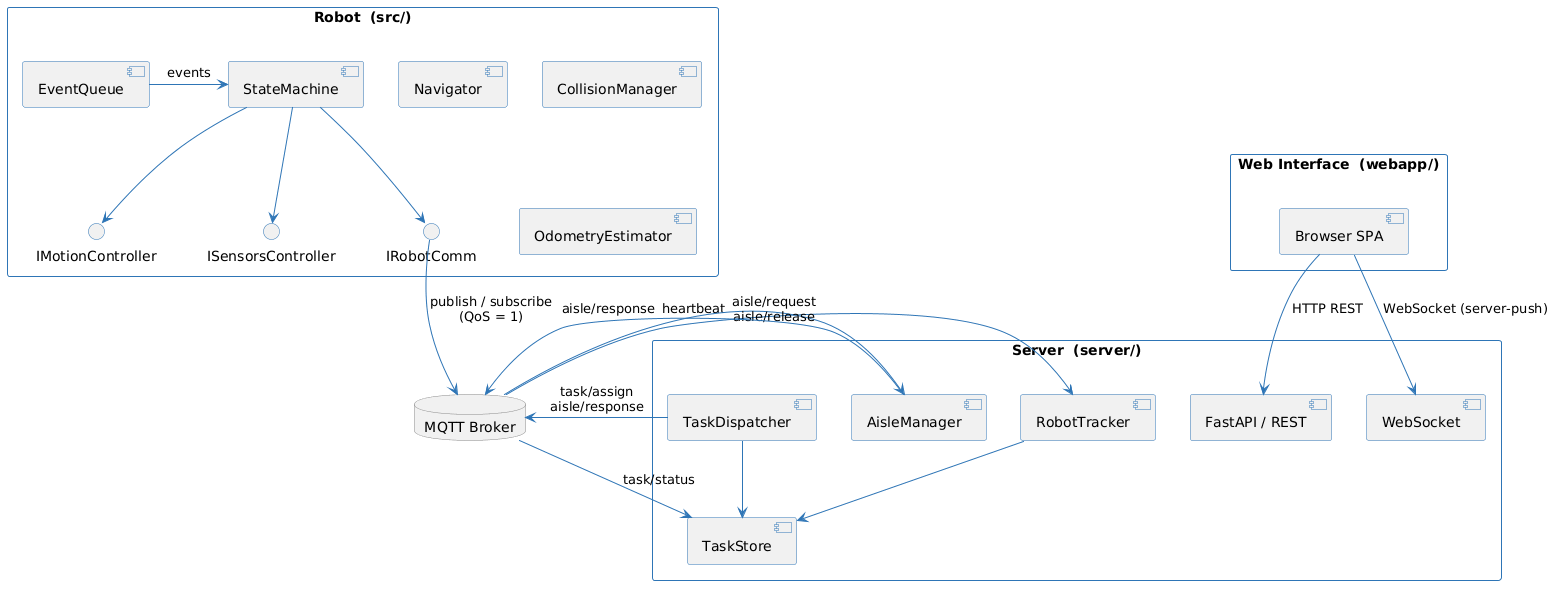

The diagram above was rendered by PlantUML. Its source (embedded in the PNG):
@startuml
skinparam backgroundColor white
skinparam defaultFontName Arial
skinparam packageStyle rectangle
skinparam shadowing false
skinparam ArrowColor #2E75B6
skinparam PackageBorderColor #2E75B6
skinparam PackageFontColor #1F4E79
skinparam ComponentBorderColor #2E75B6
skinparam InterfaceBorderColor #2E75B6
skinparam DatabaseBorderColor #888888

package "Robot  (src/)" {
  component [StateMachine]
  component [Navigator]
  component [CollisionManager]
  component [OdometryEstimator]
  component [EventQueue]
  interface "IMotionController" as IMC
  interface "ISensorsController" as ISC
  interface "IRobotComm" as IRC
  [StateMachine] --> IMC
  [StateMachine] --> ISC
  [StateMachine] --> IRC
  [EventQueue] -r-> [StateMachine] : events
}

package "Server  (server/)" {
  component [TaskDispatcher]
  component [AisleManager]
  component [RobotTracker]
  component [TaskStore]
  component [FastAPI / REST]
  component [WebSocket]
  [TaskDispatcher] --> [TaskStore]
  [RobotTracker] --> [TaskStore]
}

package "Web Interface  (webapp/)" {
  component [Browser SPA]
}

database "MQTT Broker" as MQTT

[Browser SPA] --> [FastAPI / REST] : HTTP REST
[Browser SPA] --> [WebSocket]      : WebSocket (server-push)

IRC      --> MQTT : publish / subscribe\n(QoS = 1)
MQTT     --> [RobotTracker]   : heartbeat
MQTT     --> [AisleManager]   : aisle/request\naisle/release
MQTT     --> [TaskStore]      : task/status
[TaskDispatcher] --> MQTT     : task/assign\naisle/response
[AisleManager]   --> MQTT     : aisle/response
@enduml